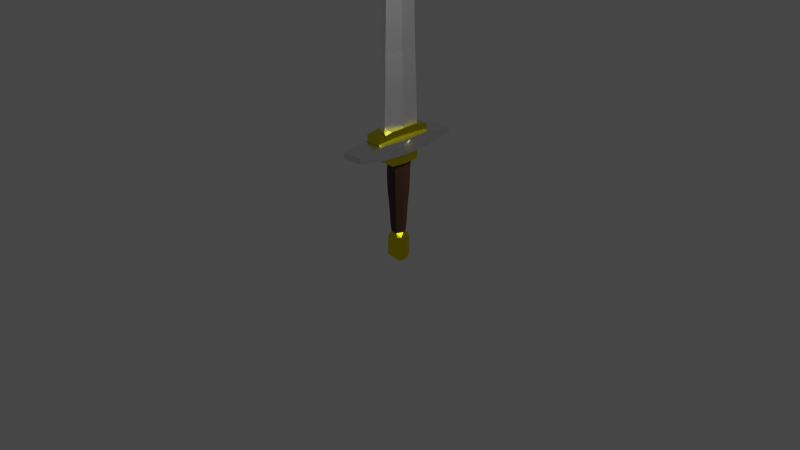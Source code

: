 # Source: Sword.blend  (saved by Blender 2.90.8; exported with 4.5.12 LTS)
import bpy
from mathutils import Matrix  # noqa: F401  (used for matrix-valued properties, if any)

bpy.ops.wm.read_factory_settings(use_empty=True)
scene = bpy.context.scene
scene.name = 'Scene'

# ---- collections
col_collection = bpy.data.collections.new('Collection'); scene.collection.children.link(col_collection)

# ---- materials (node trees are filled in below, after node groups)
mat_material = bpy.data.materials.new('Material')
mat_material.alpha_threshold = 0.0
mat_material.use_transparent_shadow = False
mat_material.line_color = (0.0, 0.0, 0.0, 1.0)
mat_material_001 = bpy.data.materials.new('Material.001')
mat_material_001.use_transparent_shadow = False
mat_material_003 = bpy.data.materials.new('Material.003')
mat_material_003.use_transparent_shadow = False
mat_material_004 = bpy.data.materials.new('Material.004')
mat_material_004.use_transparent_shadow = False
mat_material_005 = bpy.data.materials.new('Material.005')
mat_material_005.use_transparent_shadow = False

# ---- material node trees
mat_material.use_nodes = True; mat_material.node_tree.nodes.clear()
_N = mat_material.node_tree.nodes; _L = mat_material.node_tree.links
n0 = _N.new('ShaderNodeOutputMaterial'); n0.name = 'Material Output'; n0.location = (300, 300)
n1 = _N.new('ShaderNodeBsdfPrincipled'); n1.name = 'Principled BSDF'; n1.location = (10, 300)
n1.distribution = 'GGX'
n1.subsurface_method = 'BURLEY'
n1.inputs[0].default_value = (1.0, 1.0, 1.0, 1.0)
n1.inputs[1].default_value = 1.0
n1.inputs[2].default_value = 0.4
n1.inputs[3].default_value = 1.45
n1.inputs[19].default_value = 0.15
n1.inputs[27].default_value = (0.0, 0.0, 0.0, 1.0)
n1.inputs[28].default_value = 1.0
_L.new(n1.outputs[0], n0.inputs[0])
n0.is_active_output = True
mat_material_001.use_nodes = True; mat_material_001.node_tree.nodes.clear()
_N = mat_material_001.node_tree.nodes; _L = mat_material_001.node_tree.links
n0 = _N.new('ShaderNodeBsdfPrincipled'); n0.name = 'Principled BSDF'; n0.location = (10, 300)
n0.distribution = 'GGX'
n0.subsurface_method = 'BURLEY'
n0.inputs[0].default_value = (0.8, 0.7, 0.0006264, 1.0)
n0.inputs[1].default_value = 1.0
n0.inputs[2].default_value = 0.2
n0.inputs[3].default_value = 1.45
n0.inputs[27].default_value = (0.0, 0.0, 0.0, 1.0)
n0.inputs[28].default_value = 1.0
n1 = _N.new('ShaderNodeOutputMaterial'); n1.name = 'Material Output'; n1.location = (300, 300)
_L.new(n0.outputs[0], n1.inputs[0])
n1.is_active_output = True
mat_material_003.use_nodes = True; mat_material_003.node_tree.nodes.clear()
_N = mat_material_003.node_tree.nodes; _L = mat_material_003.node_tree.links
n0 = _N.new('ShaderNodeBsdfPrincipled'); n0.name = 'Principled BSDF'; n0.location = (10, 300)
n0.distribution = 'GGX'
n0.subsurface_method = 'BURLEY'
n0.inputs[0].default_value = (0.04445, 0.01705, 0.006851, 1.0)
n0.inputs[3].default_value = 1.45
n0.inputs[27].default_value = (0.0, 0.0, 0.0, 1.0)
n0.inputs[28].default_value = 1.0
n1 = _N.new('ShaderNodeOutputMaterial'); n1.name = 'Material Output'; n1.location = (300, 300)
_L.new(n0.outputs[0], n1.inputs[0])
n1.is_active_output = True
mat_material_004.use_nodes = True; mat_material_004.node_tree.nodes.clear()
_N = mat_material_004.node_tree.nodes; _L = mat_material_004.node_tree.links
n0 = _N.new('ShaderNodeBsdfPrincipled'); n0.name = 'Principled BSDF'; n0.location = (10, 300)
n0.distribution = 'GGX'
n0.subsurface_method = 'BURLEY'
n0.inputs[1].default_value = 1.0
n0.inputs[2].default_value = 0.3
n0.inputs[3].default_value = 1.45
n0.inputs[27].default_value = (0.0, 0.0, 0.0, 1.0)
n0.inputs[28].default_value = 1.0
n1 = _N.new('ShaderNodeOutputMaterial'); n1.name = 'Material Output'; n1.location = (300, 300)
_L.new(n0.outputs[0], n1.inputs[0])
n1.is_active_output = True
mat_material_005.use_nodes = True; mat_material_005.node_tree.nodes.clear()
_N = mat_material_005.node_tree.nodes; _L = mat_material_005.node_tree.links
n0 = _N.new('ShaderNodeBsdfPrincipled'); n0.name = 'Principled BSDF'; n0.location = (10, 300)
n0.distribution = 'GGX'
n0.subsurface_method = 'BURLEY'
n0.inputs[0].default_value = (1.0, 0.8947, 0.09349, 1.0)
n0.inputs[1].default_value = 0.4
n0.inputs[2].default_value = 0.3
n0.inputs[3].default_value = 0.0
n0.inputs[19].default_value = 0.1
n0.inputs[27].default_value = (0.0, 0.0, 0.0, 1.0)
n0.inputs[28].default_value = 1.0
n1 = _N.new('ShaderNodeOutputMaterial'); n1.name = 'Material Output'; n1.location = (300, 300)
_L.new(n0.outputs[0], n1.inputs[0])
n1.is_active_output = True

# ---- world
world_world = bpy.data.worlds.new('World'); scene.world = world_world
world_world.use_nodes = True; world_world.node_tree.nodes.clear()
_N = world_world.node_tree.nodes; _L = world_world.node_tree.links
n0 = _N.new('ShaderNodeOutputWorld'); n0.name = 'World Output'; n0.location = (300, 300)
n1 = _N.new('ShaderNodeBackground'); n1.name = 'Background'; n1.location = (10, 300)
n1.inputs[0].default_value = (0.05088, 0.05088, 0.05088, 1.0)
_L.new(n1.outputs[0], n0.inputs[0])
n0.is_active_output = True
world_world.color = (0.05088, 0.05088, 0.05088)
world_world.use_sun_shadow = False
world_world.sun_shadow_jitter_overblur = 0.0

# ---- cameras
cam_camera = bpy.data.cameras.new('Camera')
cam_camera.clip_end = 100.0
cam_camera.ortho_scale = 7.314

# ---- lights
light_light = bpy.data.lights.new('Light', 'POINT')
light_light.transmission_factor = 0.0
light_light.energy = 1000.0
light_light.shadow_soft_size = 0.1
light_light.shadow_maximum_resolution = 0.006
light_light.use_absolute_resolution = True

# ---- meshes
me_cube = bpy.data.meshes.new('Cube')
me_cube.from_pydata([], [], [])
_uv = me_cube.uv_layers.new(name='UVMap')
_uv.uv.foreach_set('vector', [])
me_cube.materials.append(mat_material)
me_cube.use_remesh_preserve_volume = False
me_cube.use_remesh_preserve_attributes = False
me_cube.use_mirror_vertex_groups = False
me_cube.update()
me_cube_002 = bpy.data.meshes.new('Cube.002')
me_cube_002.from_pydata([(-0.08859, -0.1611, -0.05897), (-0.08859, -0.1722, 0.05897), (-0.08859, 0.1611, -0.05897), (-0.08859, 0.1722, 0.05897), (0.08859, -0.1611, -0.05897), (0.08859, -0.1722, 0.05897), (0.08859, 0.1611, -0.05897), (0.08859, 0.1722, 0.05897), (-0.1226, 0.0, -0.05897), (-0.1226, 0.0, 0.05897), (0.1109, -1.026e-08, -0.05897), (0.1109, 0.0, 0.05897)], [], [(8, 9, 3, 2), (2, 3, 7, 6), (10, 11, 5, 4), (4, 5, 1, 0), (8, 10, 4, 0), (11, 9, 1, 5), (7, 3, 9, 11), (2, 6, 10, 8), (6, 7, 11, 10), (0, 1, 9, 8)])
_uv = me_cube_002.uv_layers.new(name='UVMap')
_uv.uv.foreach_set('vector', [0.375, 0.125, 0.625, 0.125, 0.625, 0.25, 0.375, 0.25, 0.375, 0.25, 0.625, 0.25, 0.625, 0.5, 0.375, 0.5, 0.375, 0.625, 0.625, 0.625, 0.625, 0.75, 0.375, 0.75, 0.375, 0.75, 0.625, 0.75, 0.625, 1.0, 0.375, 1.0, 0.125, 0.625, 0.375, 0.625, 0.375, 0.75, 0.125, 0.75, 0.625, 0.625, 0.875, 0.625, 0.875, 0.75, 0.625, 0.75, 0.625, 0.5, 0.875, 0.5, 0.875, 0.625, 0.625, 0.625, 0.125, 0.5, 0.375, 0.5, 0.375, 0.625, 0.125, 0.625, 0.375, 0.5, 0.625, 0.5, 0.625, 0.625, 0.375, 0.625, 0.375, 0.0, 0.625, 0.0, 0.625, 0.125, 0.375, 0.125])
me_cube_002.materials.append(mat_material_001)
me_cube_002.use_remesh_fix_poles = True
me_cube_002.use_remesh_preserve_attributes = False
me_cube_002.use_mirror_vertex_groups = False
me_cube_002.update()
me_cube_003 = bpy.data.meshes.new('Cube.003')
me_cube_003.from_pydata([(-0.03822, -0.06211, -0.3866), (-0.05901, -0.09589, 0.3949), (-0.03822, 0.06211, -0.3866), (-0.05901, 0.09589, 0.3949), (0.03822, -0.06211, -0.3866), (0.05901, -0.1158, 0.3949), (0.03822, 0.06211, -0.3866), (0.05901, 0.1158, 0.3949), (-0.04445, -0.07223, -0.2843), (-0.04695, -0.0763, -0.1706), (-0.05172, -0.08404, -0.05686), (-0.05761, -0.09361, 0.06131), (-0.06068, -0.0986, 0.1671), (-0.06132, -0.09965, 0.2864), (-0.06132, 0.09965, 0.2864), (-0.06068, 0.0986, 0.1671), (-0.05761, 0.09361, 0.06131), (-0.05172, 0.08404, -0.05686), (-0.04695, 0.0763, -0.1706), (-0.04445, 0.07223, -0.2843), (0.06132, 0.09965, 0.2864), (0.06068, 0.0986, 0.1671), (0.05761, 0.09361, 0.06131), (0.05172, 0.08404, -0.05686), (0.04695, 0.0763, -0.1706), (0.04445, 0.07223, -0.2843), (0.06132, -0.09965, 0.2864), (0.06068, -0.0986, 0.1671), (0.05761, -0.09361, 0.06131), (0.05172, -0.08404, -0.05686), (0.04695, -0.0763, -0.1706), (0.04445, -0.07223, -0.2843), (-0.05162, -6.334e-09, -0.3866), (-0.07969, -6.334e-09, 0.3949), (0.05162, -2.862e-10, -0.3866), (0.07969, -2.862e-10, 0.3949), (0.06003, -2.862e-10, -0.2843), (0.06341, -2.862e-10, -0.1706), (0.06984, -2.862e-10, -0.05686), (0.0778, -2.862e-10, 0.06131), (0.08194, -2.862e-10, 0.1671), (0.08281, -1.238e-08, 0.2864), (-0.06003, -2.862e-10, -0.2843), (-0.06341, -2.862e-10, -0.1706), (-0.06984, -2.862e-10, -0.05686), (-0.0778, -2.862e-10, 0.06131), (-0.08194, -2.862e-10, 0.1671), (-0.08281, -1.238e-08, 0.2864)], [], [(47, 33, 3, 14), (14, 3, 7, 20), (41, 35, 5, 26), (26, 5, 1, 13), (32, 34, 4, 0), (35, 33, 1, 5), (4, 31, 8, 0), (31, 30, 9, 8), (30, 29, 10, 9), (29, 28, 11, 10), (28, 27, 12, 11), (27, 26, 13, 12), (34, 36, 31, 4), (36, 37, 30, 31), (37, 38, 29, 30), (38, 39, 28, 29), (39, 40, 27, 28), (40, 41, 26, 27), (2, 19, 25, 6), (19, 18, 24, 25), (18, 17, 23, 24), (17, 16, 22, 23), (16, 15, 21, 22), (15, 14, 20, 21), (32, 42, 19, 2), (42, 43, 18, 19), (43, 44, 17, 18), (44, 45, 16, 17), (45, 46, 15, 16), (46, 47, 14, 15), (12, 13, 47, 46), (11, 12, 46, 45), (10, 11, 45, 44), (9, 10, 44, 43), (8, 9, 43, 42), (0, 8, 42, 32), (21, 20, 41, 40), (22, 21, 40, 39), (23, 22, 39, 38), (24, 23, 38, 37), (25, 24, 37, 36), (6, 25, 36, 34), (7, 3, 33, 35), (2, 6, 34, 32), (20, 7, 35, 41), (13, 1, 33, 47)])
_uv = me_cube_003.uv_layers.new(name='UVMap')
_uv.uv.foreach_set('vector', [0.5893, 0.125, 0.625, 0.125, 0.625, 0.25, 0.5893, 0.25, 0.5893, 0.25, 0.625, 0.25, 0.625, 0.5, 0.5893, 0.5, 0.5893, 0.625, 0.625, 0.625, 0.625, 0.75, 0.5893, 0.75, 0.5893, 0.75, 0.625, 0.75, 0.625, 1.0, 0.5893, 1.0, 0.125, 0.625, 0.375, 0.625, 0.375, 0.75, 0.125, 0.75, 0.625, 0.625, 0.875, 0.625, 0.875, 0.75, 0.625, 0.75, 0.375, 0.75, 0.4107, 0.75, 0.4107, 1.0, 0.375, 1.0, 0.4107, 0.75, 0.4464, 0.75, 0.4464, 1.0, 0.4107, 1.0, 0.4464, 0.75, 0.4821, 0.75, 0.4821, 1.0, 0.4464, 1.0, 0.4821, 0.75, 0.5179, 0.75, 0.5179, 1.0, 0.4821, 1.0, 0.5179, 0.75, 0.5536, 0.75, 0.5536, 1.0, 0.5179, 1.0, 0.5536, 0.75, 0.5893, 0.75, 0.5893, 1.0, 0.5536, 1.0, 0.375, 0.625, 0.4107, 0.625, 0.4107, 0.75, 0.375, 0.75, 0.4107, 0.625, 0.4464, 0.625, 0.4464, 0.75, 0.4107, 0.75, 0.4464, 0.625, 0.4821, 0.625, 0.4821, 0.75, 0.4464, 0.75, 0.4821, 0.625, 0.5179, 0.625, 0.5179, 0.75, 0.4821, 0.75, 0.5179, 0.625, 0.5536, 0.625, 0.5536, 0.75, 0.5179, 0.75, 0.5536, 0.625, 0.5893, 0.625, 0.5893, 0.75, 0.5536, 0.75, 0.375, 0.25, 0.4107, 0.25, 0.4107, 0.5, 0.375, 0.5, 0.4107, 0.25, 0.4464, 0.25, 0.4464, 0.5, 0.4107, 0.5, 0.4464, 0.25, 0.4821, 0.25, 0.4821, 0.5, 0.4464, 0.5, 0.4821, 0.25, 0.5179, 0.25, 0.5179, 0.5, 0.4821, 0.5, 0.5179, 0.25, 0.5536, 0.25, 0.5536, 0.5, 0.5179, 0.5, 0.5536, 0.25, 0.5893, 0.25, 0.5893, 0.5, 0.5536, 0.5, 0.375, 0.125, 0.4107, 0.125, 0.4107, 0.25, 0.375, 0.25, 0.4107, 0.125, 0.4464, 0.125, 0.4464, 0.25, 0.4107, 0.25, 0.4464, 0.125, 0.4821, 0.125, 0.4821, 0.25, 0.4464, 0.25, 0.4821, 0.125, 0.5179, 0.125, 0.5179, 0.25, 0.4821, 0.25, 0.5179, 0.125, 0.5536, 0.125, 0.5536, 0.25, 0.5179, 0.25, 0.5536, 0.125, 0.5893, 0.125, 0.5893, 0.25, 0.5536, 0.25, 0.5536, 0.0, 0.5893, 0.0, 0.5893, 0.125, 0.5536, 0.125, 0.5179, 0.0, 0.5536, 0.0, 0.5536, 0.125, 0.5179, 0.125, 0.4821, 0.0, 0.5179, 0.0, 0.5179, 0.125, 0.4821, 0.125, 0.4464, 0.0, 0.4821, 0.0, 0.4821, 0.125, 0.4464, 0.125, 0.4107, 0.0, 0.4464, 0.0, 0.4464, 0.125, 0.4107, 0.125, 0.375, 0.0, 0.4107, 0.0, 0.4107, 0.125, 0.375, 0.125, 0.5536, 0.5, 0.5893, 0.5, 0.5893, 0.625, 0.5536, 0.625, 0.5179, 0.5, 0.5536, 0.5, 0.5536, 0.625, 0.5179, 0.625, 0.4821, 0.5, 0.5179, 0.5, 0.5179, 0.625, 0.4821, 0.625, 0.4464, 0.5, 0.4821, 0.5, 0.4821, 0.625, 0.4464, 0.625, 0.4107, 0.5, 0.4464, 0.5, 0.4464, 0.625, 0.4107, 0.625, 0.375, 0.5, 0.4107, 0.5, 0.4107, 0.625, 0.375, 0.625, 0.625, 0.5, 0.875, 0.5, 0.875, 0.625, 0.625, 0.625, 0.125, 0.5, 0.375, 0.5, 0.375, 0.625, 0.125, 0.625, 0.5893, 0.5, 0.625, 0.5, 0.625, 0.625, 0.5893, 0.625, 0.5893, 0.0, 0.625, 0.0, 0.625, 0.125, 0.5893, 0.125])
me_cube_003.materials.append(mat_material_003)
me_cube_003.use_remesh_fix_poles = True
me_cube_003.use_remesh_preserve_attributes = False
me_cube_003.use_mirror_vertex_groups = False
me_cube_003.update()
me_cube_001 = bpy.data.meshes.new('Cube.001')
me_cube_001.from_pydata([(0.000733, -9.23e-05, 2.165), (0.03549, 0.2162, -1.194), (0.000733, -0.009023, 2.165), (0.03549, -0.2162, -1.194), (-0.000733, -9.23e-05, 2.165), (-0.03549, 0.2162, -1.194), (-0.000733, -0.009023, 2.165), (-0.03549, -0.2162, -1.194), (0.004397, 0.02223, 2.165), (0.02405, 0.1423, 1.912), (0.02787, 0.1659, 1.65), (0.02787, 0.1663, 1.393), (0.02787, 0.1666, 1.136), (0.02787, 0.167, 0.8783), (0.02787, 0.1673, 0.621), (0.02787, 0.1677, 0.3637), (0.02787, 0.1775, 0.1064), (0.02787, 0.1825, -0.1508), (0.02787, 0.1905, -0.4081), (0.03271, 0.1986, -0.6796), (-0.03271, -0.2, -0.6796), (-0.02787, -0.1927, -0.4081), (-0.02787, -0.1853, -0.1508), (-0.02787, -0.1715, 0.1064), (-0.02787, -0.1719, 0.3637), (-0.02787, -0.1723, 0.621), (-0.02787, -0.1726, 0.8783), (-0.02787, -0.173, 1.136), (-0.02787, -0.1733, 1.393), (-0.02787, -0.1737, 1.65), (-0.02405, -0.1507, 1.912), (-0.004397, -0.03134, 2.165), (0.004397, -0.03134, 2.165), (0.02405, -0.1507, 1.912), (0.02787, -0.1737, 1.65), (0.02787, -0.1733, 1.393), (0.02787, -0.173, 1.136), (0.02787, -0.1726, 0.8783), (0.02787, -0.1723, 0.621), (0.02787, -0.1719, 0.3637), (0.02787, -0.181, 0.1064), (0.02787, -0.1853, -0.1508), (0.02787, -0.1927, -0.4081), (0.03271, -0.2, -0.6796), (-0.004397, 0.02223, 2.165), (-0.02405, 0.1423, 1.912), (-0.02787, 0.1659, 1.65), (-0.02787, 0.1663, 1.393), (-0.02787, 0.1666, 1.136), (-0.02787, 0.167, 0.8783), (-0.02787, 0.1673, 0.621), (-0.02787, 0.1677, 0.3637), (-0.02787, 0.168, 0.1064), (-0.02787, 0.1825, -0.1508), (-0.02787, 0.1905, -0.4081), (-0.03271, 0.1986, -0.6796), (0.004397, 0.02223, 2.165), (-0.004397, -0.03134, 2.165), (0.004397, -0.03134, 2.165), (-0.004397, 0.02223, 2.165), (0.009052, 0.0757, 2.097), (0.01665, 0.09704, 2.045), (0.02222, 0.1311, 1.962), (-0.02222, -0.1396, 1.962), (-0.01665, -0.1058, 2.045), (-0.009052, -0.05961, 2.097), (0.009052, -0.08463, 2.097), (0.01665, -0.1058, 2.045), (0.02222, -0.1396, 1.962), (-0.009052, 0.05068, 2.097), (-0.01665, 0.09704, 2.045), (-0.02222, 0.1311, 1.962), (-0.0658, 0.0, -1.194), (0.0658, 0.0, -1.194), (0.06065, -0.0007012, -0.6796), (0.05168, -0.001052, -0.4081), (0.05168, -0.001402, -0.1508), (0.05168, -0.001753, 0.1064), (0.05168, -0.002104, 0.3637), (0.05168, -0.002454, 0.621), (0.05168, -0.002805, 0.8783), (0.05168, -0.003155, 1.136), (0.05168, -0.003506, 1.393), (0.05168, -0.003856, 1.65), (0.04458, -0.004213, 1.912), (-0.06065, -0.0007012, -0.6796), (-0.05168, -0.001052, -0.4081), (-0.05168, -0.001402, -0.1508), (-0.05168, -0.001753, 0.1064), (-0.05168, -0.002104, 0.3637), (-0.05168, -0.002454, 0.621), (-0.05168, -0.002805, 0.8783), (-0.05168, -0.003155, 1.136), (-0.05168, -0.003506, 1.393), (-0.05168, -0.003856, 1.65), (-0.04458, -0.004213, 1.912), (-0.04119, -0.004281, 1.962), (-0.03087, -0.004395, 2.045), (-0.01678, -0.004465, 2.097), (0.04119, -0.004281, 1.962), (0.03087, -0.004395, 2.045), (0.01678, -0.004465, 2.097)], [], [(0, 4, 6, 2), (32, 2, 6, 31), (31, 6, 4, 44), (72, 73, 3, 7), (8, 0, 2, 32), (44, 4, 0, 8), (5, 55, 19, 1), (55, 54, 18, 19), (54, 53, 17, 18), (53, 52, 16, 17), (52, 51, 15, 16), (51, 50, 14, 15), (50, 49, 13, 14), (49, 48, 12, 13), (48, 47, 11, 12), (47, 46, 10, 11), (46, 45, 9, 10), (69, 44, 8, 60), (73, 74, 43, 3), (74, 75, 42, 43), (75, 76, 41, 42), (76, 77, 40, 41), (77, 78, 39, 40), (78, 79, 38, 39), (79, 80, 37, 38), (80, 81, 36, 37), (81, 82, 35, 36), (82, 83, 34, 35), (83, 84, 33, 34), (60, 8, 32, 66, 101), (72, 85, 55, 5), (85, 86, 54, 55), (86, 87, 53, 54), (87, 88, 52, 53), (88, 89, 51, 52), (89, 90, 50, 51), (90, 91, 49, 50), (91, 92, 48, 49), (92, 93, 47, 48), (93, 94, 46, 47), (94, 95, 45, 46), (65, 31, 44, 69, 98), (3, 43, 20, 7), (43, 42, 21, 20), (42, 41, 22, 21), (41, 40, 23, 22), (40, 39, 24, 23), (39, 38, 25, 24), (38, 37, 26, 25), (37, 36, 27, 26), (36, 35, 28, 27), (35, 34, 29, 28), (34, 33, 30, 29), (66, 32, 31, 65), (31, 32, 58, 57), (32, 8, 56, 58), (44, 31, 57, 59), (8, 44, 59, 56), (33, 68, 63, 30), (68, 67, 64, 63), (67, 66, 65, 64), (95, 96, 71, 45), (96, 97, 70, 71), (97, 98, 69, 70), (84, 99, 68, 33), (99, 100, 67, 68), (100, 101, 66, 67), (45, 71, 62, 9), (71, 70, 61, 62), (70, 69, 60, 61), (61, 60, 101, 100), (62, 61, 100, 99), (9, 62, 99, 84), (64, 65, 98, 97), (63, 64, 97, 96), (30, 63, 96, 95), (29, 30, 95, 94), (28, 29, 94, 93), (27, 28, 93, 92), (26, 27, 92, 91), (25, 26, 91, 90), (24, 25, 90, 89), (23, 24, 89, 88), (22, 23, 88, 87), (21, 22, 87, 86), (20, 21, 86, 85), (7, 20, 85, 72), (10, 9, 84, 83), (11, 10, 83, 82), (12, 11, 82, 81), (13, 12, 81, 80), (14, 13, 80, 79), (15, 14, 79, 78), (16, 15, 78, 77), (17, 16, 77, 76), (18, 17, 76, 75), (19, 18, 75, 74), (1, 19, 74, 73), (5, 1, 73, 72)])
_uv = me_cube_001.uv_layers.new(name='UVMap')
_uv.uv.foreach_set('vector', [0.625, 0.5, 0.875, 0.5, 0.875, 0.75, 0.625, 0.75, 0.625, 0.75, 0.625, 0.75, 0.625, 1.0, 0.625, 1.0, 0.625, 0.0, 0.625, 0.0, 0.625, 0.25, 0.625, 0.25, 0.125, 0.625, 0.375, 0.625, 0.375, 0.75, 0.125, 0.75, 0.625, 0.5, 0.625, 0.5, 0.625, 0.75, 0.625, 0.75, 0.625, 0.25, 0.625, 0.25, 0.625, 0.5, 0.625, 0.5, 0.375, 0.25, 0.4135, 0.25, 0.4135, 0.5, 0.375, 0.5, 0.4135, 0.25, 0.4327, 0.25, 0.4327, 0.5, 0.4135, 0.5, 0.4327, 0.25, 0.4519, 0.25, 0.4519, 0.5, 0.4327, 0.5, 0.4519, 0.25, 0.4712, 0.25, 0.4712, 0.5, 0.4519, 0.5, 0.4712, 0.25, 0.4904, 0.25, 0.4904, 0.5, 0.4712, 0.5, 0.4904, 0.25, 0.5096, 0.25, 0.5096, 0.5, 0.4904, 0.5, 0.5096, 0.25, 0.5288, 0.25, 0.5288, 0.5, 0.5096, 0.5, 0.5288, 0.25, 0.5481, 0.25, 0.5481, 0.5, 0.5288, 0.5, 0.5481, 0.25, 0.5673, 0.25, 0.5673, 0.5, 0.5481, 0.5, 0.5673, 0.25, 0.5865, 0.25, 0.5865, 0.5, 0.5673, 0.5, 0.5865, 0.25, 0.6058, 0.25, 0.6058, 0.5, 0.5865, 0.5, 0.6202, 0.25, 0.625, 0.25, 0.625, 0.5, 0.6202, 0.5, 0.375, 0.625, 0.4135, 0.625, 0.4135, 0.75, 0.375, 0.75, 0.4135, 0.625, 0.4327, 0.625, 0.4327, 0.75, 0.4135, 0.75, 0.4327, 0.625, 0.4519, 0.625, 0.4519, 0.75, 0.4327, 0.75, 0.4519, 0.625, 0.4712, 0.625, 0.4712, 0.75, 0.4519, 0.75, 0.4712, 0.625, 0.4904, 0.625, 0.4904, 0.75, 0.4712, 0.75, 0.4904, 0.625, 0.5096, 0.625, 0.5096, 0.75, 0.4904, 0.75, 0.5096, 0.625, 0.5288, 0.625, 0.5288, 0.75, 0.5096, 0.75, 0.5288, 0.625, 0.5481, 0.625, 0.5481, 0.75, 0.5288, 0.75, 0.5481, 0.625, 0.5673, 0.625, 0.5673, 0.75, 0.5481, 0.75, 0.5673, 0.625, 0.5865, 0.625, 0.5865, 0.75, 0.5673, 0.75, 0.5865, 0.625, 0.6058, 0.625, 0.6058, 0.75, 0.5865, 0.75, 0.6202, 0.5, 0.625, 0.5, 0.625, 0.75, 0.6202, 0.75, 0.6202, 0.625, 0.375, 0.125, 0.4135, 0.125, 0.4135, 0.25, 0.375, 0.25, 0.4135, 0.125, 0.4327, 0.125, 0.4327, 0.25, 0.4135, 0.25, 0.4327, 0.125, 0.4519, 0.125, 0.4519, 0.25, 0.4327, 0.25, 0.4519, 0.125, 0.4712, 0.125, 0.4712, 0.25, 0.4519, 0.25, 0.4712, 0.125, 0.4904, 0.125, 0.4904, 0.25, 0.4712, 0.25, 0.4904, 0.125, 0.5096, 0.125, 0.5096, 0.25, 0.4904, 0.25, 0.5096, 0.125, 0.5288, 0.125, 0.5288, 0.25, 0.5096, 0.25, 0.5288, 0.125, 0.5481, 0.125, 0.5481, 0.25, 0.5288, 0.25, 0.5481, 0.125, 0.5673, 0.125, 0.5673, 0.25, 0.5481, 0.25, 0.5673, 0.125, 0.5865, 0.125, 0.5865, 0.25, 0.5673, 0.25, 0.5865, 0.125, 0.6058, 0.125, 0.6058, 0.25, 0.5865, 0.25, 0.6202, 0.0, 0.625, 0.0, 0.625, 0.25, 0.6202, 0.25, 0.6202, 0.125, 0.375, 0.75, 0.4135, 0.75, 0.4135, 1.0, 0.375, 1.0, 0.4135, 0.75, 0.4327, 0.75, 0.4327, 1.0, 0.4135, 1.0, 0.4327, 0.75, 0.4519, 0.75, 0.4519, 1.0, 0.4327, 1.0, 0.4519, 0.75, 0.4712, 0.75, 0.4712, 1.0, 0.4519, 1.0, 0.4712, 0.75, 0.4904, 0.75, 0.4904, 1.0, 0.4712, 1.0, 0.4904, 0.75, 0.5096, 0.75, 0.5096, 1.0, 0.4904, 1.0, 0.5096, 0.75, 0.5288, 0.75, 0.5288, 1.0, 0.5096, 1.0, 0.5288, 0.75, 0.5481, 0.75, 0.5481, 1.0, 0.5288, 1.0, 0.5481, 0.75, 0.5673, 0.75, 0.5673, 1.0, 0.5481, 1.0, 0.5673, 0.75, 0.5865, 0.75, 0.5865, 1.0, 0.5673, 1.0, 0.5865, 0.75, 0.6058, 0.75, 0.6058, 1.0, 0.5865, 1.0, 0.6202, 0.75, 0.625, 0.75, 0.625, 1.0, 0.6202, 1.0, 0.625, 1.0, 0.625, 0.75, 0.625, 0.75, 0.625, 1.0, 0.625, 0.75, 0.625, 0.5, 0.625, 0.5, 0.625, 0.75, 0.625, 0.25, 0.625, 0.0, 0.625, 0.0, 0.625, 0.25, 0.625, 0.5, 0.625, 0.25, 0.625, 0.25, 0.625, 0.5, 0.6058, 0.75, 0.6106, 0.75, 0.6106, 1.0, 0.6058, 1.0, 0.6106, 0.75, 0.6154, 0.75, 0.6154, 1.0, 0.6106, 1.0, 0.6154, 0.75, 0.6202, 0.75, 0.6202, 1.0, 0.6154, 1.0, 0.6058, 0.125, 0.6106, 0.125, 0.6106, 0.25, 0.6058, 0.25, 0.6106, 0.125, 0.6154, 0.125, 0.6154, 0.25, 0.6106, 0.25, 0.6154, 0.125, 0.6202, 0.125, 0.6202, 0.25, 0.6154, 0.25, 0.6058, 0.625, 0.6106, 0.625, 0.6106, 0.75, 0.6058, 0.75, 0.6106, 0.625, 0.6154, 0.625, 0.6154, 0.75, 0.6106, 0.75, 0.6154, 0.625, 0.6202, 0.625, 0.6202, 0.75, 0.6154, 0.75, 0.6058, 0.25, 0.6106, 0.25, 0.6106, 0.5, 0.6058, 0.5, 0.6106, 0.25, 0.6154, 0.25, 0.6154, 0.5, 0.6106, 0.5, 0.6154, 0.25, 0.6202, 0.25, 0.6202, 0.5, 0.6154, 0.5, 0.6154, 0.5, 0.6202, 0.5, 0.6202, 0.625, 0.6154, 0.625, 0.6106, 0.5, 0.6154, 0.5, 0.6154, 0.625, 0.6106, 0.625, 0.6058, 0.5, 0.6106, 0.5, 0.6106, 0.625, 0.6058, 0.625, 0.6154, 0.0, 0.6202, 0.0, 0.6202, 0.125, 0.6154, 0.125, 0.6106, 0.0, 0.6154, 0.0, 0.6154, 0.125, 0.6106, 0.125, 0.6058, 0.0, 0.6106, 0.0, 0.6106, 0.125, 0.6058, 0.125, 0.5865, 0.0, 0.6058, 0.0, 0.6058, 0.125, 0.5865, 0.125, 0.5673, 0.0, 0.5865, 0.0, 0.5865, 0.125, 0.5673, 0.125, 0.5481, 0.0, 0.5673, 0.0, 0.5673, 0.125, 0.5481, 0.125, 0.5288, 0.0, 0.5481, 0.0, 0.5481, 0.125, 0.5288, 0.125, 0.5096, 0.0, 0.5288, 0.0, 0.5288, 0.125, 0.5096, 0.125, 0.4904, 0.0, 0.5096, 0.0, 0.5096, 0.125, 0.4904, 0.125, 0.4712, 0.0, 0.4904, 0.0, 0.4904, 0.125, 0.4712, 0.125, 0.4519, 0.0, 0.4712, 0.0, 0.4712, 0.125, 0.4519, 0.125, 0.4327, 0.0, 0.4519, 0.0, 0.4519, 0.125, 0.4327, 0.125, 0.4135, 0.0, 0.4327, 0.0, 0.4327, 0.125, 0.4135, 0.125, 0.375, 0.0, 0.4135, 0.0, 0.4135, 0.125, 0.375, 0.125, 0.5865, 0.5, 0.6058, 0.5, 0.6058, 0.625, 0.5865, 0.625, 0.5673, 0.5, 0.5865, 0.5, 0.5865, 0.625, 0.5673, 0.625, 0.5481, 0.5, 0.5673, 0.5, 0.5673, 0.625, 0.5481, 0.625, 0.5288, 0.5, 0.5481, 0.5, 0.5481, 0.625, 0.5288, 0.625, 0.5096, 0.5, 0.5288, 0.5, 0.5288, 0.625, 0.5096, 0.625, 0.4904, 0.5, 0.5096, 0.5, 0.5096, 0.625, 0.4904, 0.625, 0.4712, 0.5, 0.4904, 0.5, 0.4904, 0.625, 0.4712, 0.625, 0.4519, 0.5, 0.4712, 0.5, 0.4712, 0.625, 0.4519, 0.625, 0.4327, 0.5, 0.4519, 0.5, 0.4519, 0.625, 0.4327, 0.625, 0.4135, 0.5, 0.4327, 0.5, 0.4327, 0.625, 0.4135, 0.625, 0.375, 0.5, 0.4135, 0.5, 0.4135, 0.625, 0.375, 0.625, 0.125, 0.5, 0.375, 0.5, 0.375, 0.625, 0.125, 0.625])
me_cube_001.materials.append(mat_material)
me_cube_001.use_remesh_preserve_volume = False
me_cube_001.use_remesh_preserve_attributes = False
me_cube_001.use_mirror_vertex_groups = False
me_cube_001.update()
me_cube_004 = bpy.data.meshes.new('Cube.004')
me_cube_004.from_pydata([(0.1179, 0.5839, -1.317), (0.1179, 0.5794, -1.379), (0.1179, -0.6019, -1.317), (0.1179, -0.6065, -1.379), (-0.1179, 0.5839, -1.317), (-0.1179, 0.5794, -1.379), (-0.1179, -0.6019, -1.317), (-0.1179, -0.6065, -1.379), (0.1179, 0.2875, -1.278), (0.1443, -0.008991, -1.278), (0.1179, -0.3055, -1.278), (0.1179, -0.3055, -1.426), (0.1443, -0.008991, -1.426), (0.1179, 0.2875, -1.426), (-0.1179, -0.3055, -1.278), (-0.1443, -0.008991, -1.278), (-0.1179, 0.2875, -1.278), (-0.1179, 0.2875, -1.426), (-0.1443, -0.008991, -1.426), (-0.1179, -0.3055, -1.426)], [], [(10, 14, 6, 2), (19, 11, 3, 7), (3, 2, 6, 7), (11, 10, 2, 3), (5, 4, 0, 1), (17, 16, 4, 5), (7, 6, 14, 19), (19, 14, 15, 18), (18, 15, 16, 17), (1, 0, 8, 13), (13, 8, 9, 12), (12, 9, 10, 11), (5, 1, 13, 17), (17, 13, 12, 18), (18, 12, 11, 19), (0, 4, 16, 8), (8, 16, 15, 9), (9, 15, 14, 10)])
_uv = me_cube_004.uv_layers.new(name='UVMap')
_uv.uv.foreach_set('vector', [0.375, 0.1875, 0.625, 0.1875, 0.625, 0.25, 0.375, 0.25, 0.375, 0.4375, 0.625, 0.4375, 0.625, 0.5, 0.375, 0.5, 0.375, 0.5, 0.625, 0.5, 0.625, 0.75, 0.375, 0.75, 0.375, 0.9375, 0.625, 0.9375, 0.625, 1.0, 0.375, 1.0, 0.125, 0.5, 0.375, 0.5, 0.375, 0.75, 0.125, 0.75, 0.625, 0.6875, 0.875, 0.6875, 0.875, 0.75, 0.625, 0.75, 0.625, 0.5, 0.875, 0.5, 0.875, 0.5625, 0.625, 0.5625, 0.625, 0.5625, 0.875, 0.5625, 0.875, 0.625, 0.625, 0.625, 0.625, 0.625, 0.875, 0.625, 0.875, 0.6875, 0.625, 0.6875, 0.375, 0.75, 0.625, 0.75, 0.625, 0.8125, 0.375, 0.8125, 0.375, 0.8125, 0.625, 0.8125, 0.625, 0.875, 0.375, 0.875, 0.375, 0.875, 0.625, 0.875, 0.625, 0.9375, 0.375, 0.9375, 0.375, 0.25, 0.625, 0.25, 0.625, 0.3125, 0.375, 0.3125, 0.375, 0.3125, 0.625, 0.3125, 0.625, 0.375, 0.375, 0.375, 0.375, 0.375, 0.625, 0.375, 0.625, 0.4375, 0.375, 0.4375, 0.375, 0.0, 0.625, 0.0, 0.625, 0.0625, 0.375, 0.0625, 0.375, 0.0625, 0.625, 0.0625, 0.625, 0.125, 0.375, 0.125, 0.375, 0.125, 0.625, 0.125, 0.625, 0.1875, 0.375, 0.1875])
me_cube_004.materials.append(mat_material_004)
me_cube_004.use_remesh_preserve_volume = False
me_cube_004.use_remesh_preserve_attributes = False
me_cube_004.use_mirror_vertex_groups = False
me_cube_004.update()
me_cube_005 = bpy.data.meshes.new('Cube.005')
me_cube_005.from_pydata([(-0.08642, -0.3298, -1.298), (-0.08642, -0.3298, -1.207), (-0.08642, 0.3025, -1.298), (-0.08642, 0.3025, -1.207), (0.08642, -0.3298, -1.298), (0.08642, -0.3298, -1.207), (0.08642, 0.3025, -1.298), (0.08642, 0.3025, -1.207), (-0.08642, 0.1444, -1.298), (-0.08642, -0.01365, -1.298), (-0.08642, -0.1717, -1.298), (-0.08642, -0.1717, -1.177), (-0.08642, -0.01365, -1.177), (-0.08642, 0.1444, -1.177), (0.08642, -0.1717, -1.298), (0.08642, -0.01365, -1.298), (0.08642, 0.1444, -1.298), (0.08642, 0.1444, -1.177), (0.08642, -0.01365, -1.177), (0.08642, -0.1717, -1.177)], [], [(8, 13, 3, 2), (2, 3, 7, 6), (14, 19, 5, 4), (4, 5, 1, 0), (10, 14, 4, 0), (19, 11, 1, 5), (7, 3, 13, 17), (17, 13, 12, 18), (18, 12, 11, 19), (2, 6, 16, 8), (8, 16, 15, 9), (9, 15, 14, 10), (6, 7, 17, 16), (16, 17, 18, 15), (15, 18, 19, 14), (0, 1, 11, 10), (10, 11, 12, 9), (9, 12, 13, 8)])
_uv = me_cube_005.uv_layers.new(name='UVMap')
_uv.uv.foreach_set('vector', [0.375, 0.1875, 0.625, 0.1875, 0.625, 0.25, 0.375, 0.25, 0.375, 0.25, 0.625, 0.25, 0.625, 0.5, 0.375, 0.5, 0.375, 0.6875, 0.625, 0.6875, 0.625, 0.75, 0.375, 0.75, 0.375, 0.75, 0.625, 0.75, 0.875, 0.75, 0.375, 0.0, 0.125, 0.6875, 0.375, 0.6875, 0.375, 0.75, 0.125, 0.75, 0.625, 0.6875, 0.875, 0.6875, 0.875, 0.75, 0.625, 0.75, 0.625, 0.5, 0.875, 0.5, 0.875, 0.5625, 0.625, 0.5625, 0.625, 0.5625, 0.875, 0.5625, 0.875, 0.625, 0.625, 0.625, 0.625, 0.625, 0.875, 0.625, 0.875, 0.6875, 0.625, 0.6875, 0.125, 0.5, 0.375, 0.5, 0.375, 0.5625, 0.125, 0.5625, 0.125, 0.5625, 0.375, 0.5625, 0.375, 0.625, 0.125, 0.625, 0.125, 0.625, 0.375, 0.625, 0.375, 0.6875, 0.125, 0.6875, 0.375, 0.5, 0.625, 0.5, 0.625, 0.5625, 0.375, 0.5625, 0.375, 0.5625, 0.625, 0.5625, 0.625, 0.625, 0.375, 0.625, 0.375, 0.625, 0.625, 0.625, 0.625, 0.6875, 0.375, 0.6875, 0.375, 0.0, 0.625, 0.0, 0.625, 0.0625, 0.375, 0.0625, 0.375, 0.0625, 0.625, 0.0625, 0.625, 0.125, 0.375, 0.125, 0.375, 0.125, 0.625, 0.125, 0.625, 0.1875, 0.375, 0.1875])
me_cube_005.materials.append(mat_material_001)
me_cube_005.use_remesh_preserve_volume = False
me_cube_005.use_remesh_preserve_attributes = False
me_cube_005.use_mirror_vertex_groups = False
me_cube_005.update()
me_cube_006 = bpy.data.meshes.new('Cube.006')
me_cube_006.from_pydata([(-0.03822, -0.06211, -0.3866), (-0.03822, 0.06211, -0.3866), (0.03822, -0.06211, -0.3866), (0.03822, 0.06211, -0.3866), (-0.06337, -0.0864, -0.6472), (-0.06337, -0.0864, -0.6095), (-0.06337, -0.0864, -0.5718), (-0.06337, -0.0864, -0.5342), (-0.06337, -0.0864, -0.4965), (-0.06337, -0.0864, -0.4588), (-0.06337, -0.07355, -0.4211), (-0.06337, 0.07658, -0.4211), (-0.06337, 0.09104, -0.4588), (-0.06337, 0.09104, -0.4965), (-0.06337, 0.09104, -0.5342), (-0.06337, 0.09104, -0.5718), (-0.06337, 0.09104, -0.6095), (-0.06337, 0.09104, -0.6472), (0.06337, 0.07658, -0.4211), (0.06337, 0.09104, -0.4588), (0.06337, 0.09104, -0.4965), (0.06337, 0.09104, -0.5342), (0.06337, 0.09104, -0.5718), (0.06337, 0.09104, -0.6095), (0.06337, 0.09104, -0.6472), (0.06337, -0.07355, -0.4211), (0.06337, -0.0864, -0.4588), (0.06337, -0.0864, -0.4965), (0.06337, -0.0864, -0.5342), (0.06337, -0.0864, -0.5718), (0.06337, -0.0864, -0.6095), (0.06337, -0.0864, -0.6472), (-0.07934, 0.04997, -0.6849), (-0.07934, 0.01909, -0.6849), (-0.07934, -0.01179, -0.6849), (-0.07934, -0.04267, -0.6849), (-0.06463, -7.237e-09, -0.3866), (-0.06463, -1.575e-08, -0.3866), (-0.06463, -1.745e-08, -0.3866), (-0.06463, -1.405e-08, -0.3866), (0.07934, -0.04267, -0.6849), (0.07934, -0.01179, -0.6849), (0.07934, 0.01909, -0.6849), (0.07934, 0.04997, -0.6849), (0.06463, -1.064e-08, -0.3866), (0.06463, -2.129e-09, -0.3866), (0.06463, 2.129e-09, -0.3866), (0.06463, 9.791e-09, -0.3866), (0.07934, 0.04997, -0.6472), (0.07934, 0.01909, -0.6472), (0.07934, -0.01179, -0.6472), (0.07934, -0.04267, -0.6472), (0.07934, 0.04997, -0.6095), (0.07934, 0.01909, -0.6095), (0.07934, -0.01179, -0.6095), (0.07934, -0.04267, -0.6095), (0.07934, 0.04997, -0.5718), (0.07934, 0.01909, -0.5718), (0.07934, -0.01179, -0.5718), (0.07934, -0.04267, -0.5718), (0.07934, 0.04997, -0.5342), (0.07934, 0.01909, -0.5342), (0.07934, -0.01179, -0.5342), (0.07934, -0.04267, -0.5342), (0.07934, 0.04997, -0.4965), (0.07934, 0.01909, -0.4965), (0.07934, -0.01179, -0.4965), (0.07934, -0.04267, -0.4965), (0.07934, 0.04997, -0.4588), (0.07934, 0.01909, -0.4588), (0.07934, -0.01179, -0.4588), (0.07934, -0.04267, -0.4588), (0.07934, 0.04997, -0.4211), (0.07934, 0.01909, -0.4211), (0.07934, -0.01179, -0.4211), (0.07934, -0.04267, -0.4211), (-0.07934, -0.04267, -0.6472), (-0.07934, -0.01179, -0.6472), (-0.07934, 0.01909, -0.6472), (-0.07934, 0.04997, -0.6472), (-0.07934, -0.04267, -0.6095), (-0.07934, -0.01179, -0.6095), (-0.07934, 0.01909, -0.6095), (-0.07934, 0.04997, -0.6095), (-0.07934, -0.04267, -0.5718), (-0.07934, -0.01179, -0.5718), (-0.07934, 0.01909, -0.5718), (-0.07934, 0.04997, -0.5718), (-0.07934, -0.04267, -0.5342), (-0.07934, -0.01179, -0.5342), (-0.07934, 0.01909, -0.5342), (-0.07934, 0.04997, -0.5342), (-0.07934, -0.04267, -0.4965), (-0.07934, -0.01179, -0.4965), (-0.07934, 0.01909, -0.4965), (-0.07934, 0.04997, -0.4965), (-0.07934, -0.04267, -0.4588), (-0.07934, -0.01179, -0.4588), (-0.07934, 0.01909, -0.4588), (-0.07934, 0.04997, -0.4588), (-0.07934, -0.04267, -0.4211), (-0.07934, -0.01179, -0.4211), (-0.07934, 0.01909, -0.4211), (-0.07934, 0.04997, -0.4211), (-0.06337, -0.05709, -0.6849), (-0.06337, -0.08614, -0.648), (-0.06337, 0.09104, -0.6472), (-0.06337, 0.06439, -0.6849), (0.06337, -0.08614, -0.648), (0.06337, -0.05709, -0.6849), (0.06337, 0.06439, -0.6849), (0.06337, 0.09104, -0.6472)], [], [(103, 39, 1, 11), (11, 1, 3, 18), (75, 47, 2, 25), (25, 2, 0, 10), (108, 31, 4, 105), (47, 36, 0, 2), (32, 79, 17, 106, 107), (31, 30, 5, 4), (30, 29, 6, 5), (29, 28, 7, 6), (28, 27, 8, 7), (27, 26, 9, 8), (26, 25, 10, 9), (110, 111, 24, 48, 43), (51, 55, 30, 31), (55, 59, 29, 30), (59, 63, 28, 29), (63, 67, 27, 28), (67, 71, 26, 27), (71, 75, 25, 26), (107, 110, 43, 32), (17, 16, 23, 24), (16, 15, 22, 23), (15, 14, 21, 22), (14, 13, 20, 21), (13, 12, 19, 20), (12, 11, 18, 19), (106, 17, 24, 111), (79, 83, 16, 17), (83, 87, 15, 16), (87, 91, 14, 15), (91, 95, 13, 14), (95, 99, 12, 13), (99, 103, 11, 12), (9, 10, 100, 96), (96, 100, 101, 97), (97, 101, 102, 98), (98, 102, 103, 99), (8, 9, 96, 92), (92, 96, 97, 93), (93, 97, 98, 94), (94, 98, 99, 95), (7, 8, 92, 88), (88, 92, 93, 89), (89, 93, 94, 90), (90, 94, 95, 91), (6, 7, 88, 84), (84, 88, 89, 85), (85, 89, 90, 86), (86, 90, 91, 87), (5, 6, 84, 80), (80, 84, 85, 81), (81, 85, 86, 82), (82, 86, 87, 83), (4, 5, 80, 76), (76, 80, 81, 77), (77, 81, 82, 78), (78, 82, 83, 79), (35, 40, 109, 104), (35, 76, 77, 34), (34, 77, 78, 33), (33, 78, 79, 32), (19, 18, 72, 68), (68, 72, 73, 69), (69, 73, 74, 70), (70, 74, 75, 71), (20, 19, 68, 64), (64, 68, 69, 65), (65, 69, 70, 66), (66, 70, 71, 67), (21, 20, 64, 60), (60, 64, 65, 61), (61, 65, 66, 62), (62, 66, 67, 63), (22, 21, 60, 56), (56, 60, 61, 57), (57, 61, 62, 58), (58, 62, 63, 59), (23, 22, 56, 52), (52, 56, 57, 53), (53, 57, 58, 54), (54, 58, 59, 55), (24, 23, 52, 48), (48, 52, 53, 49), (49, 53, 54, 50), (50, 54, 55, 51), (43, 48, 49, 42), (42, 49, 50, 41), (41, 50, 51, 40), (3, 1, 39, 44), (44, 39, 38, 45), (45, 38, 37, 46), (46, 37, 36, 47), (40, 51, 31, 108, 109), (32, 43, 42, 33), (33, 42, 41, 34), (34, 41, 40, 35), (18, 3, 44, 72), (72, 44, 45, 73), (73, 45, 46, 74), (74, 46, 47, 75), (10, 0, 36, 100), (100, 36, 37, 101), (101, 37, 38, 102), (102, 38, 39, 103), (110, 107, 106, 111), (104, 109, 108, 105), (104, 105, 4, 76, 35)])
_uv = me_cube_006.uv_layers.new(name='UVMap')
_uv.uv.foreach_set('vector', [0.5938, 0.2, 0.625, 0.2, 0.625, 0.25, 0.5938, 0.25, 0.5938, 0.25, 0.625, 0.25, 0.625, 0.5, 0.5938, 0.5, 0.5938, 0.7, 0.625, 0.7, 0.625, 0.75, 0.5938, 0.75, 0.5938, 0.75, 0.625, 0.75, 0.625, 1.0, 0.5938, 1.0, 0.4056, 0.75, 0.4062, 0.75, 0.4062, 1.0, 0.4056, 1.0, 0.625, 0.7, 0.875, 0.7, 0.875, 0.75, 0.625, 0.75, 0.375, 0.2, 0.4062, 0.2, 0.4062, 0.25, 0.4062, 0.25, 0.375, 0.2234, 0.4062, 0.75, 0.4375, 0.75, 0.4375, 1.0, 0.4062, 1.0, 0.4375, 0.75, 0.4688, 0.75, 0.4688, 1.0, 0.4375, 1.0, 0.4688, 0.75, 0.5, 0.75, 0.5, 1.0, 0.4688, 1.0, 0.5, 0.75, 0.5312, 0.75, 0.5312, 1.0, 0.5, 1.0, 0.5312, 0.75, 0.5625, 0.75, 0.5625, 1.0, 0.5312, 1.0, 0.5625, 0.75, 0.5938, 0.75, 0.5938, 1.0, 0.5625, 1.0, 0.375, 0.5266, 0.4062, 0.5, 0.4062, 0.5, 0.4063, 0.55, 0.375, 0.55, 0.4062, 0.7, 0.4375, 0.7, 0.4375, 0.75, 0.4062, 0.75, 0.4375, 0.7, 0.4688, 0.7, 0.4688, 0.75, 0.4375, 0.75, 0.4688, 0.7, 0.5, 0.7, 0.5, 0.75, 0.4688, 0.75, 0.5, 0.7, 0.5312, 0.7, 0.5312, 0.75, 0.5, 0.75, 0.5312, 0.7, 0.5625, 0.7, 0.5625, 0.75, 0.5312, 0.75, 0.5625, 0.7, 0.5938, 0.7, 0.5938, 0.75, 0.5625, 0.75, 0.125, 0.5266, 0.375, 0.5266, 0.375, 0.55, 0.125, 0.55, 0.4062, 0.25, 0.4375, 0.25, 0.4375, 0.5, 0.4062, 0.5, 0.4375, 0.25, 0.4688, 0.25, 0.4688, 0.5, 0.4375, 0.5, 0.4688, 0.25, 0.5, 0.25, 0.5, 0.5, 0.4688, 0.5, 0.5, 0.25, 0.5312, 0.25, 0.5312, 0.5, 0.5, 0.5, 0.5312, 0.25, 0.5625, 0.25, 0.5625, 0.5, 0.5312, 0.5, 0.5625, 0.25, 0.5938, 0.25, 0.5938, 0.5, 0.5625, 0.5, 0.4062, 0.25, 0.4062, 0.25, 0.4062, 0.5, 0.4062, 0.5, 0.4062, 0.2, 0.4375, 0.2, 0.4375, 0.25, 0.4062, 0.25, 0.4375, 0.2, 0.4688, 0.2, 0.4688, 0.25, 0.4375, 0.25, 0.4688, 0.2, 0.5, 0.2, 0.5, 0.25, 0.4688, 0.25, 0.5, 0.2, 0.5312, 0.2, 0.5312, 0.25, 0.5, 0.25, 0.5312, 0.2, 0.5625, 0.2, 0.5625, 0.25, 0.5312, 0.25, 0.5625, 0.2, 0.5938, 0.2, 0.5938, 0.25, 0.5625, 0.25, 0.5625, 0.0, 0.5938, 0.0, 0.5938, 0.05, 0.5625, 0.05, 0.5625, 0.05, 0.5938, 0.05, 0.5938, 0.1, 0.5625, 0.1, 0.5625, 0.1, 0.5938, 0.1, 0.5938, 0.15, 0.5625, 0.15, 0.5625, 0.15, 0.5938, 0.15, 0.5938, 0.2, 0.5625, 0.2, 0.5312, 0.0, 0.5625, 0.0, 0.5625, 0.05, 0.5312, 0.05, 0.5312, 0.05, 0.5625, 0.05, 0.5625, 0.1, 0.5312, 0.1, 0.5312, 0.1, 0.5625, 0.1, 0.5625, 0.15, 0.5312, 0.15, 0.5312, 0.15, 0.5625, 0.15, 0.5625, 0.2, 0.5312, 0.2, 0.5, 0.0, 0.5312, 0.0, 0.5312, 0.05, 0.5, 0.05, 0.5, 0.05, 0.5312, 0.05, 0.5312, 0.1, 0.5, 0.1, 0.5, 0.1, 0.5312, 0.1, 0.5312, 0.15, 0.5, 0.15, 0.5, 0.15, 0.5312, 0.15, 0.5312, 0.2, 0.5, 0.2, 0.4688, 0.0, 0.5, 0.0, 0.5, 0.05, 0.4688, 0.05, 0.4688, 0.05, 0.5, 0.05, 0.5, 0.1, 0.4688, 0.1, 0.4688, 0.1, 0.5, 0.1, 0.5, 0.15, 0.4687, 0.15, 0.4687, 0.15, 0.5, 0.15, 0.5, 0.2, 0.4688, 0.2, 0.4375, 0.0, 0.4688, 0.0, 0.4688, 0.05, 0.4375, 0.05, 0.4375, 0.05, 0.4688, 0.05, 0.4688, 0.1, 0.4375, 0.1, 0.4375, 0.1, 0.4688, 0.1, 0.4687, 0.15, 0.4375, 0.15, 0.4375, 0.15, 0.4687, 0.15, 0.4688, 0.2, 0.4375, 0.2, 0.4062, 0.0, 0.4375, 0.0, 0.4375, 0.05, 0.4063, 0.05, 0.4063, 0.05, 0.4375, 0.05, 0.4375, 0.1, 0.4063, 0.1, 0.4063, 0.1, 0.4375, 0.1, 0.4375, 0.15, 0.4062, 0.15, 0.4062, 0.15, 0.4375, 0.15, 0.4375, 0.2, 0.4062, 0.2, 0.125, 0.7, 0.375, 0.7, 0.375, 0.7234, 0.125, 0.7234, 0.375, 0.05, 0.4063, 0.05, 0.4063, 0.1, 0.375, 0.1, 0.375, 0.1, 0.4063, 0.1, 0.4062, 0.15, 0.375, 0.15, 0.375, 0.15, 0.4062, 0.15, 0.4062, 0.2, 0.375, 0.2, 0.5625, 0.5, 0.5938, 0.5, 0.5938, 0.55, 0.5625, 0.55, 0.5625, 0.55, 0.5938, 0.55, 0.5938, 0.6, 0.5625, 0.6, 0.5625, 0.6, 0.5938, 0.6, 0.5938, 0.65, 0.5625, 0.65, 0.5625, 0.65, 0.5938, 0.65, 0.5938, 0.7, 0.5625, 0.7, 0.5312, 0.5, 0.5625, 0.5, 0.5625, 0.55, 0.5312, 0.55, 0.5312, 0.55, 0.5625, 0.55, 0.5625, 0.6, 0.5312, 0.6, 0.5312, 0.6, 0.5625, 0.6, 0.5625, 0.65, 0.5312, 0.65, 0.5312, 0.65, 0.5625, 0.65, 0.5625, 0.7, 0.5312, 0.7, 0.5, 0.5, 0.5312, 0.5, 0.5312, 0.55, 0.5, 0.55, 0.5, 0.55, 0.5312, 0.55, 0.5312, 0.6, 0.5, 0.6, 0.5, 0.6, 0.5312, 0.6, 0.5312, 0.65, 0.5, 0.65, 0.5, 0.65, 0.5312, 0.65, 0.5312, 0.7, 0.5, 0.7, 0.4688, 0.5, 0.5, 0.5, 0.5, 0.55, 0.4688, 0.55, 0.4688, 0.55, 0.5, 0.55, 0.5, 0.6, 0.4688, 0.6, 0.4688, 0.6, 0.5, 0.6, 0.5, 0.65, 0.4687, 0.65, 0.4687, 0.65, 0.5, 0.65, 0.5, 0.7, 0.4688, 0.7, 0.4375, 0.5, 0.4688, 0.5, 0.4688, 0.55, 0.4375, 0.55, 0.4375, 0.55, 0.4688, 0.55, 0.4688, 0.6, 0.4375, 0.6, 0.4375, 0.6, 0.4688, 0.6, 0.4687, 0.65, 0.4375, 0.65, 0.4375, 0.65, 0.4687, 0.65, 0.4688, 0.7, 0.4375, 0.7, 0.4062, 0.5, 0.4375, 0.5, 0.4375, 0.55, 0.4063, 0.55, 0.4063, 0.55, 0.4375, 0.55, 0.4375, 0.6, 0.4063, 0.6, 0.4063, 0.6, 0.4375, 0.6, 0.4375, 0.65, 0.4062, 0.65, 0.4062, 0.65, 0.4375, 0.65, 0.4375, 0.7, 0.4062, 0.7, 0.375, 0.55, 0.4063, 0.55, 0.4063, 0.6, 0.375, 0.6, 0.375, 0.6, 0.4063, 0.6, 0.4062, 0.65, 0.375, 0.65, 0.375, 0.65, 0.4062, 0.65, 0.4062, 0.7, 0.375, 0.7, 0.625, 0.5, 0.875, 0.5, 0.875, 0.55, 0.625, 0.55, 0.625, 0.55, 0.875, 0.55, 0.875, 0.6, 0.625, 0.6, 0.625, 0.6, 0.875, 0.6, 0.875, 0.65, 0.625, 0.65, 0.625, 0.65, 0.875, 0.65, 0.875, 0.7, 0.625, 0.7, 0.375, 0.7, 0.4062, 0.7, 0.4062, 0.75, 0.4056, 0.75, 0.375, 0.7234, 0.125, 0.55, 0.375, 0.55, 0.375, 0.6, 0.125, 0.6, 0.125, 0.6, 0.375, 0.6, 0.375, 0.65, 0.125, 0.65, 0.125, 0.65, 0.375, 0.65, 0.375, 0.7, 0.125, 0.7, 0.5938, 0.5, 0.625, 0.5, 0.625, 0.55, 0.5938, 0.55, 0.5938, 0.55, 0.625, 0.55, 0.625, 0.6, 0.5938, 0.6, 0.5938, 0.6, 0.625, 0.6, 0.625, 0.65, 0.5938, 0.65, 0.5938, 0.65, 0.625, 0.65, 0.625, 0.7, 0.5938, 0.7, 0.5938, 0.0, 0.625, 0.0, 0.625, 0.05, 0.5938, 0.05, 0.5938, 0.05, 0.625, 0.05, 0.625, 0.1, 0.5938, 0.1, 0.5938, 0.1, 0.625, 0.1, 0.625, 0.15, 0.5938, 0.15, 0.5938, 0.15, 0.625, 0.15, 0.625, 0.2, 0.5938, 0.2, 0.375, 0.5266, 0.125, 0.5266, 0.125, 0.5, 0.375, 0.5, 0.125, 0.7234, 0.375, 0.7234, 0.375, 0.75, 0.125, 0.75, 0.375, 0.02665, 0.4056, 0.0, 0.4062, 0.0, 0.4063, 0.05, 0.375, 0.05])
me_cube_006.materials.append(mat_material_001)
me_cube_006.use_remesh_fix_poles = True
me_cube_006.use_remesh_preserve_attributes = False
me_cube_006.use_mirror_vertex_groups = False
me_cube_006.update()
me_sphere = bpy.data.meshes.new('Sphere')
me_sphere.from_pydata([(0.04578, 0.4355, 0.7113), (0.04578, 0.5686, 0.6401), (0.04578, 0.6853, 0.5444), (0.04578, 0.781, 0.4277), (0.04578, 0.8522, 0.2946), (0.04578, 0.896, -0.1502), (0.04578, 0.6853, -0.5444), (0.1341, 0.2624, 0.7551), (0.219, 0.3792, 0.7113), (0.2972, 0.4869, 0.6401), (0.3658, 0.5813, 0.5444), (0.422, 0.6588, 0.4277), (0.4638, 0.7163, 0.2946), (0.4896, 0.7518, 0.1502), (0.4983, 0.7637, 2.776e-07), (0.4896, 0.7518, -0.1502), (0.4638, 0.7163, -0.2946), (0.422, 0.6588, -0.4277), (0.3658, 0.5813, -0.5444), (0.2972, 0.4869, -0.6401), (0.219, 0.3792, -0.7113), (0.1341, 0.2624, -0.7551), (0.1855, 0.06029, 0.9808), (0.364, 0.1183, 0.9239), (0.5284, 0.1717, 0.8315), (0.7612, 0.1114, 0.4038), (0.8215, 0.131, 0.3265), (0.8663, 0.1455, 0.2384), (0.8939, 0.1545, 0.1428), (0.9032, 0.1575, 0.04333), (0.8939, 0.1545, -0.05612), (0.8663, 0.1455, -0.1518), (0.8215, 0.131, -0.2399), (0.6725, 0.2185, -0.7071), (0.5284, 0.1717, -0.8315), (0.364, 0.1183, -0.9239), (0.1855, 0.06029, -0.9808), (0.1855, -0.06029, 0.9808), (0.364, -0.1183, 0.9239), (0.5284, -0.1717, 0.8315), (0.7612, -0.1114, 0.4038), (0.8215, -0.131, 0.3265), (0.8663, -0.1455, 0.2384), (0.8939, -0.1545, 0.1428), (0.9032, -0.1575, 0.04333), (0.8939, -0.1545, -0.05612), (0.8663, -0.1455, -0.1518), (0.8215, -0.131, -0.2399), (0.6725, -0.2185, -0.7071), (0.5284, -0.1717, -0.8315), (0.364, -0.1183, -0.9239), (0.1855, -0.06029, -0.9808), (0.1147, -0.1578, 0.8258), (0.2249, -0.3096, 0.7778), (0.3266, -0.4495, 0.7), (0.4156, -0.5721, 0.5953), (0.4887, -0.6727, 0.4678), (0.543, -0.7474, 0.3222), (0.5765, -0.7935, 0.1643), (0.5878, -0.809, 2.143e-07), (0.5765, -0.7935, -0.1643), (0.543, -0.7474, -0.3222), (0.4887, -0.6727, -0.4678), (0.4156, -0.5721, -0.5953), (0.3266, -0.4495, -0.7), (0.2249, -0.3096, -0.7778), (0.1147, -0.1578, -0.8258), (1.49e-08, -0.1951, 0.8258), (2.98e-08, -0.3827, 0.7778), (1.49e-08, -0.5556, 0.7), (4.47e-08, -0.7071, 0.5953), (1.49e-08, -0.8315, 0.4678), (1.043e-07, -0.9239, 0.3222), (7.451e-08, -0.9808, 0.1643), (1.341e-07, -1.0, 2.143e-07), (1.043e-07, -0.9808, -0.1643), (4.47e-08, -0.9239, -0.3222), (1.49e-08, -0.8315, -0.4678), (4.47e-08, -0.7071, -0.5953), (7.451e-08, -0.5556, -0.7), (4.47e-08, -0.3827, -0.7778), (1.49e-08, -0.1951, -0.8258), (0.0, -3.258e-07, -1.0), (-1.915e-07, -5.895e-07, 1.0), (-0.1147, -0.1578, 0.9808), (-0.2249, -0.3096, 0.9239), (-0.3266, -0.4495, 0.8315), (-0.4156, -0.5721, 0.7071), (-0.4887, -0.6727, 0.5556), (-0.543, -0.7474, 0.3827), (-0.5765, -0.7935, 0.1951), (-0.5878, -0.809, 7.55e-08), (-0.5765, -0.7935, -0.1951), (-0.543, -0.7474, -0.3827), (-0.4887, -0.6727, -0.5556), (-0.4156, -0.5721, -0.7071), (-0.3266, -0.4495, -0.8315), (-0.2249, -0.3096, -0.9239), (-0.1147, -0.1578, -0.9808), (-0.1855, -0.06029, 0.9808), (-0.364, -0.1183, 0.9239), (-0.5284, -0.1717, 0.8315), (-0.6725, -0.2185, 0.7071), (-0.7908, -0.2569, 0.5556), (-0.8787, -0.2855, 0.3827), (-0.9328, -0.3031, 0.1951), (-0.9511, -0.309, 7.55e-08), (-0.9328, -0.3031, -0.1951), (-0.8787, -0.2855, -0.3827), (-0.7908, -0.2569, -0.5556), (-0.6725, -0.2185, -0.7071), (-0.5284, -0.1717, -0.8315), (-0.364, -0.1183, -0.9239), (-0.1855, -0.06029, -0.9808), (-0.1855, 0.06029, 0.9808), (-0.364, 0.1183, 0.9239), (-0.5284, 0.1717, 0.8315), (-0.6725, 0.2185, 0.7071), (-0.7908, 0.2569, 0.5556), (-0.8787, 0.2855, 0.3827), (-0.9328, 0.3031, 0.1951), (-0.9511, 0.309, 7.55e-08), (-0.9328, 0.3031, -0.1951), (-0.8787, 0.2855, -0.3827), (-0.7908, 0.2569, -0.5556), (-0.6725, 0.2185, -0.7071), (-0.5284, 0.1717, -0.8315), (-0.364, 0.1183, -0.9239), (-0.1855, 0.06029, -0.9808), (-0.1147, 0.1578, 0.9808), (-0.2249, 0.3096, 0.9239), (-0.3266, 0.4495, 0.8315), (-0.4156, 0.5721, 0.7071), (-0.4887, 0.6727, 0.5556), (-0.543, 0.7474, 0.3827), (-0.5765, 0.7935, 0.1951), (-0.5878, 0.809, 7.55e-08), (-0.5765, 0.7935, -0.1951), (-0.543, 0.7474, -0.3827), (-0.4887, 0.6727, -0.5556), (-0.4156, 0.5721, -0.7071), (-0.3266, 0.4495, -0.8315), (-0.2249, 0.3096, -0.9239), (-0.1147, 0.1578, -0.9808), (0.04578, 0.2911, 0.7551), (0.04578, 0.896, 0.1502), (0.04578, 0.9108, 2.776e-07), (0.04578, 0.8522, -0.2946), (0.04578, 0.781, -0.4277), (0.04578, 0.5686, -0.6401), (0.04578, 0.4355, -0.7113), (0.04578, 0.2911, -0.7551)], [], [(148, 147, 16, 17), (2, 1, 9, 10), (6, 148, 17, 18), (3, 2, 10, 11), (149, 6, 18, 19), (4, 3, 11, 12), (150, 149, 19, 20), (145, 4, 12, 13), (151, 150, 20, 21), (146, 145, 13, 14), (144, 83, 7), (82, 151, 21), (5, 146, 14, 15), (0, 144, 7, 8), (147, 5, 15, 16), (1, 0, 8, 9), (8, 7, 22, 23), (16, 15, 30, 31), (9, 8, 23, 24), (17, 16, 31, 32), (10, 9, 24, 25), (18, 17, 32, 33), (11, 10, 25, 26), (19, 18, 33, 34), (12, 11, 26, 27), (20, 19, 34, 35), (13, 12, 27, 28), (21, 20, 35, 36), (14, 13, 28, 29), (7, 83, 22), (82, 21, 36), (15, 14, 29, 30), (27, 26, 41, 42), (35, 34, 49, 50), (28, 27, 42, 43), (36, 35, 50, 51), (29, 28, 43, 44), (22, 83, 37), (82, 36, 51), (30, 29, 44, 45), (23, 22, 37, 38), (31, 30, 45, 46), (24, 23, 38, 39), (32, 31, 46, 47), (25, 24, 39, 40), (33, 32, 47, 48), (26, 25, 40, 41), (34, 33, 48, 49), (46, 45, 60, 61), (39, 38, 53, 54), (47, 46, 61, 62), (40, 39, 54, 55), (48, 47, 62, 63), (41, 40, 55, 56), (49, 48, 63, 64), (42, 41, 56, 57), (50, 49, 64, 65), (43, 42, 57, 58), (51, 50, 65, 66), (44, 43, 58, 59), (37, 83, 52), (82, 51, 66), (45, 44, 59, 60), (38, 37, 52, 53), (65, 64, 79, 80), (58, 57, 72, 73), (66, 65, 80, 81), (59, 58, 73, 74), (52, 83, 67), (82, 66, 81), (60, 59, 74, 75), (53, 52, 67, 68), (61, 60, 75, 76), (54, 53, 68, 69), (62, 61, 76, 77), (55, 54, 69, 70), (63, 62, 77, 78), (56, 55, 70, 71), (64, 63, 78, 79), (57, 56, 71, 72), (77, 76, 93, 94), (70, 69, 86, 87), (78, 77, 94, 95), (71, 70, 87, 88), (79, 78, 95, 96), (72, 71, 88, 89), (80, 79, 96, 97), (73, 72, 89, 90), (81, 80, 97, 98), (74, 73, 90, 91), (67, 83, 84), (82, 81, 98), (75, 74, 91, 92), (68, 67, 84, 85), (76, 75, 92, 93), (69, 68, 85, 86), (98, 97, 112, 113), (91, 90, 105, 106), (84, 83, 99), (82, 98, 113), (92, 91, 106, 107), (85, 84, 99, 100), (93, 92, 107, 108), (86, 85, 100, 101), (94, 93, 108, 109), (87, 86, 101, 102), (95, 94, 109, 110), (88, 87, 102, 103), (96, 95, 110, 111), (89, 88, 103, 104), (97, 96, 111, 112), (90, 89, 104, 105), (102, 101, 116, 117), (110, 109, 124, 125), (103, 102, 117, 118), (111, 110, 125, 126), (104, 103, 118, 119), (112, 111, 126, 127), (105, 104, 119, 120), (113, 112, 127, 128), (106, 105, 120, 121), (99, 83, 114), (82, 113, 128), (107, 106, 121, 122), (100, 99, 114, 115), (108, 107, 122, 123), (101, 100, 115, 116), (109, 108, 123, 124), (121, 120, 135, 136), (114, 83, 129), (82, 128, 143), (122, 121, 136, 137), (115, 114, 129, 130), (123, 122, 137, 138), (116, 115, 130, 131), (124, 123, 138, 139), (117, 116, 131, 132), (125, 124, 139, 140), (118, 117, 132, 133), (126, 125, 140, 141), (119, 118, 133, 134), (127, 126, 141, 142), (120, 119, 134, 135), (128, 127, 142, 143), (140, 139, 148, 6), (133, 132, 2, 3), (141, 140, 6, 149), (134, 133, 3, 4), (142, 141, 149, 150), (135, 134, 4, 145), (143, 142, 150, 151), (136, 135, 145, 146), (129, 83, 144), (82, 143, 151), (137, 136, 146, 5), (130, 129, 144, 0), (138, 137, 5, 147), (131, 130, 0, 1), (139, 138, 147, 148), (132, 131, 1, 2)])
_uv = me_sphere.uv_layers.new(name='UVMap')
_uv.uv.foreach_set('vector', [0.7, 0.3125, 0.7, 0.375, 0.6, 0.375, 0.6, 0.3125, 0.7, 0.75, 0.7, 0.8125, 0.6, 0.8125, 0.6, 0.75, 0.7, 0.25, 0.7, 0.3125, 0.6, 0.3125, 0.6, 0.25, 0.7, 0.6875, 0.7, 0.75, 0.6, 0.75, 0.6, 0.6875, 0.7, 0.1875, 0.7, 0.25, 0.6, 0.25, 0.6, 0.1875, 0.7, 0.625, 0.7, 0.6875, 0.6, 0.6875, 0.6, 0.625, 0.7, 0.125, 0.7, 0.1875, 0.6, 0.1875, 0.6, 0.125, 0.7, 0.5625, 0.7, 0.625, 0.6, 0.625, 0.6, 0.5625, 0.7, 0.0625, 0.7, 0.125, 0.6, 0.125, 0.6, 0.0625, 0.7, 0.5, 0.7, 0.5625, 0.6, 0.5625, 0.6, 0.5, 0.7, 0.9375, 0.65, 1.0, 0.6, 0.9375, 0.65, 0.0, 0.7, 0.0625, 0.6, 0.0625, 0.7, 0.4375, 0.7, 0.5, 0.6, 0.5, 0.6, 0.4375, 0.7, 0.875, 0.7, 0.9375, 0.6, 0.9375, 0.6, 0.875, 0.7, 0.375, 0.7, 0.4375, 0.6, 0.4375, 0.6, 0.375, 0.7, 0.8125, 0.7, 0.875, 0.6, 0.875, 0.6, 0.8125, 0.6, 0.875, 0.6, 0.9375, 0.5, 0.9375, 0.5, 0.875, 0.6, 0.375, 0.6, 0.4375, 0.5, 0.4375, 0.5, 0.375, 0.6, 0.8125, 0.6, 0.875, 0.5, 0.875, 0.5, 0.8125, 0.6, 0.3125, 0.6, 0.375, 0.5, 0.375, 0.5, 0.3125, 0.6, 0.75, 0.6, 0.8125, 0.5, 0.8125, 0.5, 0.75, 0.6, 0.25, 0.6, 0.3125, 0.5, 0.3125, 0.5, 0.25, 0.6, 0.6875, 0.6, 0.75, 0.5, 0.75, 0.5, 0.6875, 0.6, 0.1875, 0.6, 0.25, 0.5, 0.25, 0.5, 0.1875, 0.6, 0.625, 0.6, 0.6875, 0.5, 0.6875, 0.5, 0.625, 0.6, 0.125, 0.6, 0.1875, 0.5, 0.1875, 0.5, 0.125, 0.6, 0.5625, 0.6, 0.625, 0.5, 0.625, 0.5, 0.5625, 0.6, 0.0625, 0.6, 0.125, 0.5, 0.125, 0.5, 0.0625, 0.6, 0.5, 0.6, 0.5625, 0.5, 0.5625, 0.5, 0.5, 0.6, 0.9375, 0.55, 1.0, 0.5, 0.9375, 0.55, 0.0, 0.6, 0.0625, 0.5, 0.0625, 0.6, 0.4375, 0.6, 0.5, 0.5, 0.5, 0.5, 0.4375, 0.5, 0.625, 0.5, 0.6875, 0.4, 0.6875, 0.4, 0.625, 0.5, 0.125, 0.5, 0.1875, 0.4, 0.1875, 0.4, 0.125, 0.5, 0.5625, 0.5, 0.625, 0.4, 0.625, 0.4, 0.5625, 0.5, 0.0625, 0.5, 0.125, 0.4, 0.125, 0.4, 0.0625, 0.5, 0.5, 0.5, 0.5625, 0.4, 0.5625, 0.4, 0.5, 0.5, 0.9375, 0.45, 1.0, 0.4, 0.9375, 0.45, 0.0, 0.5, 0.0625, 0.4, 0.0625, 0.5, 0.4375, 0.5, 0.5, 0.4, 0.5, 0.4, 0.4375, 0.5, 0.875, 0.5, 0.9375, 0.4, 0.9375, 0.4, 0.875, 0.5, 0.375, 0.5, 0.4375, 0.4, 0.4375, 0.4, 0.375, 0.5, 0.8125, 0.5, 0.875, 0.4, 0.875, 0.4, 0.8125, 0.5, 0.3125, 0.5, 0.375, 0.4, 0.375, 0.4, 0.3125, 0.5, 0.75, 0.5, 0.8125, 0.4, 0.8125, 0.4, 0.75, 0.5, 0.25, 0.5, 0.3125, 0.4, 0.3125, 0.4, 0.25, 0.5, 0.6875, 0.5, 0.75, 0.4, 0.75, 0.4, 0.6875, 0.5, 0.1875, 0.5, 0.25, 0.4, 0.25, 0.4, 0.1875, 0.4, 0.375, 0.4, 0.4375, 0.3, 0.4375, 0.3, 0.375, 0.4, 0.8125, 0.4, 0.875, 0.3, 0.875, 0.3, 0.8125, 0.4, 0.3125, 0.4, 0.375, 0.3, 0.375, 0.3, 0.3125, 0.4, 0.75, 0.4, 0.8125, 0.3, 0.8125, 0.3, 0.75, 0.4, 0.25, 0.4, 0.3125, 0.3, 0.3125, 0.3, 0.25, 0.4, 0.6875, 0.4, 0.75, 0.3, 0.75, 0.3, 0.6875, 0.4, 0.1875, 0.4, 0.25, 0.3, 0.25, 0.3, 0.1875, 0.4, 0.625, 0.4, 0.6875, 0.3, 0.6875, 0.3, 0.625, 0.4, 0.125, 0.4, 0.1875, 0.3, 0.1875, 0.3, 0.125, 0.4, 0.5625, 0.4, 0.625, 0.3, 0.625, 0.3, 0.5625, 0.4, 0.0625, 0.4, 0.125, 0.3, 0.125, 0.3, 0.0625, 0.4, 0.5, 0.4, 0.5625, 0.3, 0.5625, 0.3, 0.5, 0.4, 0.9375, 0.35, 1.0, 0.3, 0.9375, 0.35, 0.0, 0.4, 0.0625, 0.3, 0.0625, 0.4, 0.4375, 0.4, 0.5, 0.3, 0.5, 0.3, 0.4375, 0.4, 0.875, 0.4, 0.9375, 0.3, 0.9375, 0.3, 0.875, 0.3, 0.125, 0.3, 0.1875, 0.2, 0.1875, 0.2, 0.125, 0.3, 0.5625, 0.3, 0.625, 0.2, 0.625, 0.2, 0.5625, 0.3, 0.0625, 0.3, 0.125, 0.2, 0.125, 0.2, 0.0625, 0.3, 0.5, 0.3, 0.5625, 0.2, 0.5625, 0.2, 0.5, 0.3, 0.9375, 0.25, 1.0, 0.2, 0.9375, 0.25, 0.0, 0.3, 0.0625, 0.2, 0.0625, 0.3, 0.4375, 0.3, 0.5, 0.2, 0.5, 0.2, 0.4375, 0.3, 0.875, 0.3, 0.9375, 0.2, 0.9375, 0.2, 0.875, 0.3, 0.375, 0.3, 0.4375, 0.2, 0.4375, 0.2, 0.375, 0.3, 0.8125, 0.3, 0.875, 0.2, 0.875, 0.2, 0.8125, 0.3, 0.3125, 0.3, 0.375, 0.2, 0.375, 0.2, 0.3125, 0.3, 0.75, 0.3, 0.8125, 0.2, 0.8125, 0.2, 0.75, 0.3, 0.25, 0.3, 0.3125, 0.2, 0.3125, 0.2, 0.25, 0.3, 0.6875, 0.3, 0.75, 0.2, 0.75, 0.2, 0.6875, 0.3, 0.1875, 0.3, 0.25, 0.2, 0.25, 0.2, 0.1875, 0.3, 0.625, 0.3, 0.6875, 0.2, 0.6875, 0.2, 0.625, 0.2, 0.3125, 0.2, 0.375, 0.1, 0.375, 0.1, 0.3125, 0.2, 0.75, 0.2, 0.8125, 0.1, 0.8125, 0.1, 0.75, 0.2, 0.25, 0.2, 0.3125, 0.1, 0.3125, 0.1, 0.25, 0.2, 0.6875, 0.2, 0.75, 0.1, 0.75, 0.1, 0.6875, 0.2, 0.1875, 0.2, 0.25, 0.1, 0.25, 0.1, 0.1875, 0.2, 0.625, 0.2, 0.6875, 0.1, 0.6875, 0.1, 0.625, 0.2, 0.125, 0.2, 0.1875, 0.1, 0.1875, 0.1, 0.125, 0.2, 0.5625, 0.2, 0.625, 0.1, 0.625, 0.1, 0.5625, 0.2, 0.0625, 0.2, 0.125, 0.1, 0.125, 0.1, 0.0625, 0.2, 0.5, 0.2, 0.5625, 0.1, 0.5625, 0.1, 0.5, 0.2, 0.9375, 0.15, 1.0, 0.1, 0.9375, 0.15, 0.0, 0.2, 0.0625, 0.1, 0.0625, 0.2, 0.4375, 0.2, 0.5, 0.1, 0.5, 0.1, 0.4375, 0.2, 0.875, 0.2, 0.9375, 0.1, 0.9375, 0.1, 0.875, 0.2, 0.375, 0.2, 0.4375, 0.1, 0.4375, 0.1, 0.375, 0.2, 0.8125, 0.2, 0.875, 0.1, 0.875, 0.1, 0.8125, 0.1, 0.0625, 0.1, 0.125, 8.941e-08, 0.125, 2.086e-07, 0.0625, 0.1, 0.5, 0.1, 0.5625, 0.0, 0.5625, 2.98e-08, 0.5, 0.1, 0.9375, 0.05, 1.0, 2.086e-07, 0.9375, 0.05, 0.0, 0.1, 0.0625, 2.086e-07, 0.0625, 0.1, 0.4375, 0.1, 0.5, 2.98e-08, 0.5, 2.98e-08, 0.4375, 0.1, 0.875, 0.1, 0.9375, 2.086e-07, 0.9375, 5.96e-08, 0.875, 0.1, 0.375, 0.1, 0.4375, 2.98e-08, 0.4375, 0.0, 0.375, 0.1, 0.8125, 0.1, 0.875, 5.96e-08, 0.875, 2.98e-08, 0.8125, 0.1, 0.3125, 0.1, 0.375, 0.0, 0.375, 2.98e-08, 0.3125, 0.1, 0.75, 0.1, 0.8125, 2.98e-08, 0.8125, 2.98e-08, 0.75, 0.1, 0.25, 0.1, 0.3125, 2.98e-08, 0.3125, 2.98e-08, 0.25, 0.1, 0.6875, 0.1, 0.75, 2.98e-08, 0.75, 2.98e-08, 0.6875, 0.1, 0.1875, 0.1, 0.25, 2.98e-08, 0.25, 5.96e-08, 0.1875, 0.1, 0.625, 0.1, 0.6875, 2.98e-08, 0.6875, 2.98e-08, 0.625, 0.1, 0.125, 0.1, 0.1875, 5.96e-08, 0.1875, 8.941e-08, 0.125, 0.1, 0.5625, 0.1, 0.625, 2.98e-08, 0.625, 0.0, 0.5625, 1.0, 0.75, 1.0, 0.8125, 0.9, 0.8125, 0.9, 0.75, 1.0, 0.25, 1.0, 0.3125, 0.9, 0.3125, 0.9, 0.25, 1.0, 0.6875, 1.0, 0.75, 0.9, 0.75, 0.9, 0.6875, 1.0, 0.1875, 1.0, 0.25, 0.9, 0.25, 0.9, 0.1875, 1.0, 0.625, 1.0, 0.6875, 0.9, 0.6875, 0.9, 0.625, 1.0, 0.125, 1.0, 0.1875, 0.9, 0.1875, 0.9, 0.125, 1.0, 0.5625, 1.0, 0.625, 0.9, 0.625, 0.9, 0.5625, 1.0, 0.0625, 1.0, 0.125, 0.9, 0.125, 0.9, 0.0625, 1.0, 0.5, 1.0, 0.5625, 0.9, 0.5625, 0.9, 0.5, 1.0, 0.9375, 0.95, 1.0, 0.9, 0.9375, 0.95, 0.0, 1.0, 0.0625, 0.9, 0.0625, 1.0, 0.4375, 1.0, 0.5, 0.9, 0.5, 0.9, 0.4375, 1.0, 0.875, 1.0, 0.9375, 0.9, 0.9375, 0.9, 0.875, 1.0, 0.375, 1.0, 0.4375, 0.9, 0.4375, 0.9, 0.375, 1.0, 0.8125, 1.0, 0.875, 0.9, 0.875, 0.9, 0.8125, 1.0, 0.3125, 1.0, 0.375, 0.9, 0.375, 0.9, 0.3125, 0.9, 0.5, 0.9, 0.5625, 0.8, 0.5625, 0.8, 0.5, 0.9, 0.9375, 0.85, 1.0, 0.8, 0.9375, 0.85, 0.0, 0.9, 0.0625, 0.8, 0.0625, 0.9, 0.4375, 0.9, 0.5, 0.8, 0.5, 0.8, 0.4375, 0.9, 0.875, 0.9, 0.9375, 0.8, 0.9375, 0.8, 0.875, 0.9, 0.375, 0.9, 0.4375, 0.8, 0.4375, 0.8, 0.375, 0.9, 0.8125, 0.9, 0.875, 0.8, 0.875, 0.8, 0.8125, 0.9, 0.3125, 0.9, 0.375, 0.8, 0.375, 0.8, 0.3125, 0.9, 0.75, 0.9, 0.8125, 0.8, 0.8125, 0.8, 0.75, 0.9, 0.25, 0.9, 0.3125, 0.8, 0.3125, 0.8, 0.25, 0.9, 0.6875, 0.9, 0.75, 0.8, 0.75, 0.8, 0.6875, 0.9, 0.1875, 0.9, 0.25, 0.8, 0.25, 0.8, 0.1875, 0.9, 0.625, 0.9, 0.6875, 0.8, 0.6875, 0.8, 0.625, 0.9, 0.125, 0.9, 0.1875, 0.8, 0.1875, 0.8, 0.125, 0.9, 0.5625, 0.9, 0.625, 0.8, 0.625, 0.8, 0.5625, 0.9, 0.0625, 0.9, 0.125, 0.8, 0.125, 0.8, 0.0625, 0.8, 0.25, 0.8, 0.3125, 0.7, 0.3125, 0.7, 0.25, 0.8, 0.6875, 0.8, 0.75, 0.7, 0.75, 0.7, 0.6875, 0.8, 0.1875, 0.8, 0.25, 0.7, 0.25, 0.7, 0.1875, 0.8, 0.625, 0.8, 0.6875, 0.7, 0.6875, 0.7, 0.625, 0.8, 0.125, 0.8, 0.1875, 0.7, 0.1875, 0.7, 0.125, 0.8, 0.5625, 0.8, 0.625, 0.7, 0.625, 0.7, 0.5625, 0.8, 0.0625, 0.8, 0.125, 0.7, 0.125, 0.7, 0.0625, 0.8, 0.5, 0.8, 0.5625, 0.7, 0.5625, 0.7, 0.5, 0.8, 0.9375, 0.75, 1.0, 0.7, 0.9375, 0.75, 0.0, 0.8, 0.0625, 0.7, 0.0625, 0.8, 0.4375, 0.8, 0.5, 0.7, 0.5, 0.7, 0.4375, 0.8, 0.875, 0.8, 0.9375, 0.7, 0.9375, 0.7, 0.875, 0.8, 0.375, 0.8, 0.4375, 0.7, 0.4375, 0.7, 0.375, 0.8, 0.8125, 0.8, 0.875, 0.7, 0.875, 0.7, 0.8125, 0.8, 0.3125, 0.8, 0.375, 0.7, 0.375, 0.7, 0.3125, 0.8, 0.75, 0.8, 0.8125, 0.7, 0.8125, 0.7, 0.75])
me_sphere.materials.append(mat_material_005)
me_sphere.use_remesh_fix_poles = True
me_sphere.use_remesh_preserve_attributes = False
me_sphere.use_mirror_vertex_groups = False
me_sphere.update()

# ---- objects
ob_cube = bpy.data.objects.new('Cube', me_cube)
ob_light = bpy.data.objects.new('Light', light_light)
ob_camera = bpy.data.objects.new('Camera', cam_camera)
ob_cube_001 = bpy.data.objects.new('Cube.001', me_cube_002)
ob_cube_002 = bpy.data.objects.new('Cube.002', me_cube_003)
ob_cube_003 = bpy.data.objects.new('Cube.003', me_cube_001)
ob_cube_004 = bpy.data.objects.new('Cube.004', me_cube_004)
ob_cube_005 = bpy.data.objects.new('Cube.005', me_cube_005)
ob_cube_006 = bpy.data.objects.new('Cube.006', me_cube_006)
ob_sphere = bpy.data.objects.new('Sphere', me_sphere)

# ---- transforms, parenting, visibility, modifiers, constraints
ob_cube.location = (4.861e-16, -0.009139, 2.189)
ob_cube.scale = (0.1698, 0.1698, 1.18)
ob_cube.lock_rotations_4d = False
ob_cube.empty_display_type = 'ARROWS'
ob_cube.lineart.crease_threshold = 0.0
ob_light.location = (4.076, 1.005, 5.904)
ob_light.rotation_euler = (0.6503, 0.05522, 1.866)
ob_light.lock_rotations_4d = False
ob_light.empty_display_type = 'ARROWS'
ob_light.color = (0.0, 0.0, 0.0, 0.0)
ob_light.lineart.crease_threshold = 0.0
ob_camera.location = (7.359, -6.926, 4.958)
ob_camera.rotation_euler = (1.109, 0.0, 0.8149)
ob_camera.lock_rotations_4d = False
ob_camera.empty_display_type = 'ARROWS'
ob_camera.color = (0.0, 0.0, 0.0, 0.0)
ob_camera.display_type = 'WIRE'
ob_camera.lineart.crease_threshold = 0.0
ob_cube_001.location = (1.574e-16, -0.004831, 0.7091)
ob_cube_001.lineart.crease_threshold = 0.0
ob_cube_002.location = (1.194e-16, -0.009115, 0.2552)
ob_cube_002.lineart.crease_threshold = 0.0
ob_cube_003.location = (4.861e-16, -0.009139, 2.189)
ob_cube_003.lock_rotations_4d = False
ob_cube_003.empty_display_type = 'ARROWS'
ob_cube_003.lineart.crease_threshold = 0.0
ob_cube_004.location = (4.861e-16, -0.009139, 2.189)
ob_cube_004.lock_rotations_4d = False
ob_cube_004.empty_display_type = 'ARROWS'
ob_cube_004.lineart.crease_threshold = 0.0
ob_cube_005.location = (4.861e-16, -0.009139, 2.189)
ob_cube_005.lock_rotations_4d = False
ob_cube_005.empty_display_type = 'ARROWS'
ob_cube_005.lineart.crease_threshold = 0.0
ob_cube_006.location = (1.194e-16, -0.009115, 0.2552)
ob_cube_006.lineart.crease_threshold = 0.0
ob_sphere.location = (0.1387, 0.001679, 0.833)
ob_sphere.scale = (0.02595, 0.07024, 0.07024)
ob_sphere.lineart.crease_threshold = 0.0

# ---- collection membership
col_collection.objects.link(ob_cube)
col_collection.objects.link(ob_light)
col_collection.objects.link(ob_camera)
col_collection.objects.link(ob_cube_001)
col_collection.objects.link(ob_cube_002)
col_collection.objects.link(ob_cube_003)
col_collection.objects.link(ob_cube_004)
col_collection.objects.link(ob_cube_005)
col_collection.objects.link(ob_cube_006)
col_collection.objects.link(ob_sphere)

# ---- scene / render settings (as saved in the file)
scene.camera = ob_camera
scene.frame_start = 1; scene.frame_end = 250; scene.frame_set(0)
scene.render.engine = 'BLENDER_EEVEE_NEXT'
scene.cycles.use_denoising = False
scene.cycles.samples = 128
scene.cycles.sampling_pattern = 'TABULATED_SOBOL'
scene.cycles.use_adaptive_sampling = False
scene.cycles.use_light_tree = False
scene.view_settings.view_transform = 'Filmic'
bpy.context.view_layer.update()
